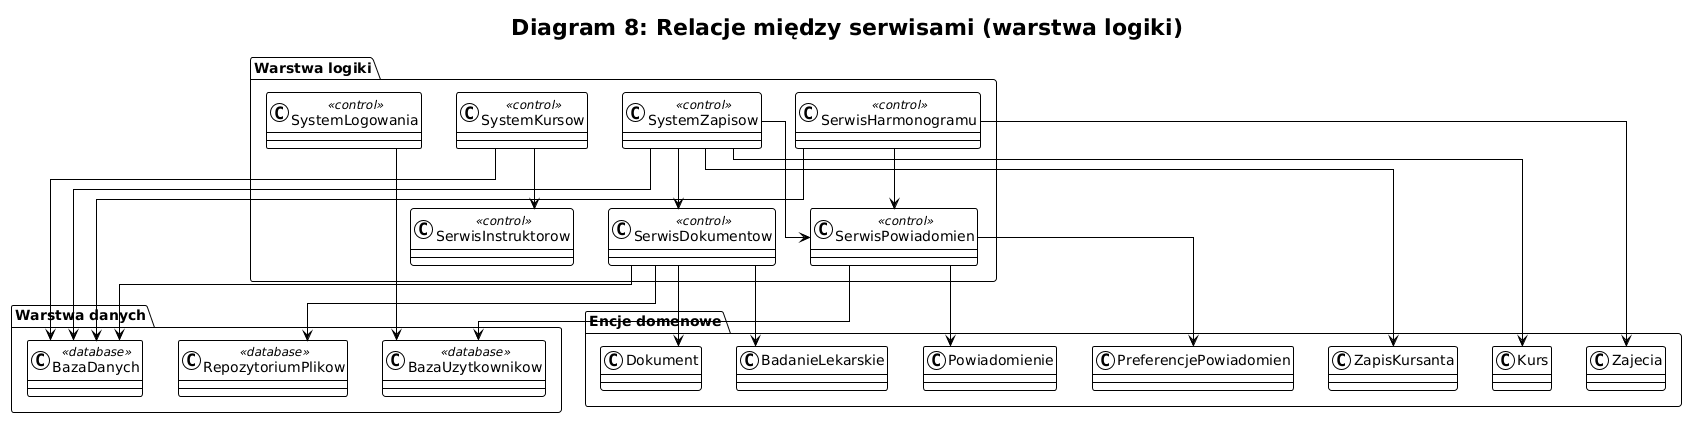

The diagram above was rendered by PlantUML. Its source (embedded in the PNG):
@startuml
!theme plain
skinparam classAttributeIconSize 0
skinparam linetype ortho

title Diagram 8: Relacje między serwisami (warstwa logiki)

package "Warstwa logiki" {

    class SystemLogowania <<control>>
    class SystemKursow <<control>>
    class SystemZapisow <<control>>
    class SerwisHarmonogramu <<control>>
    class SerwisInstruktorow <<control>>
    class SerwisDokumentow <<control>>
    class SerwisPowiadomien <<control>>
}

package "Warstwa danych" {
    class BazaDanych <<database>>
    class BazaUzytkownikow <<database>>
    class RepozytoriumPlikow <<database>>
}

package "Encje domenowe" {
    class Zajecia
    class Powiadomienie
    class PreferencjePowiadomien
    class Dokument
    class BadanieLekarskie
    class ZapisKursanta
    class Kurs
}

SystemLogowania --> BazaUzytkownikow

SystemKursow --> SerwisInstruktorow
SystemKursow --> BazaDanych

SerwisHarmonogramu --> Zajecia
SerwisHarmonogramu --> BazaDanych
SerwisHarmonogramu --> SerwisPowiadomien

SystemZapisow --> Kurs
SystemZapisow --> ZapisKursanta
SystemZapisow --> SerwisDokumentow
SystemZapisow --> BazaDanych
SystemZapisow --> SerwisPowiadomien

SerwisDokumentow --> RepozytoriumPlikow
SerwisDokumentow --> BazaDanych
SerwisDokumentow --> Dokument
SerwisDokumentow --> BadanieLekarskie

SerwisPowiadomien --> Powiadomienie
SerwisPowiadomien --> PreferencjePowiadomien
SerwisPowiadomien --> BazaUzytkownikow
@enduml